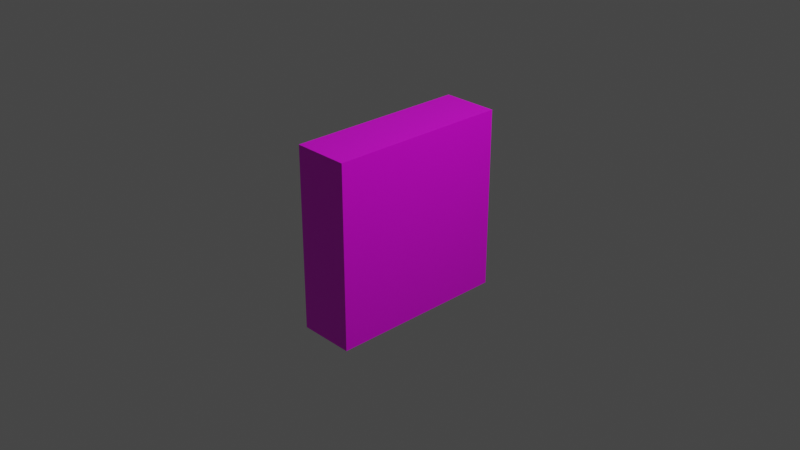 # Source: matchpuzzle-btn1.blend  (saved by Blender 3.2.14; exported with 4.5.12 LTS)
import bpy
from mathutils import Matrix  # noqa: F401  (used for matrix-valued properties, if any)

bpy.ops.wm.read_factory_settings(use_empty=True)
scene = bpy.context.scene
scene.name = 'Scene'

# ---- collections
col_collection = bpy.data.collections.new('Collection'); scene.collection.children.link(col_collection)

# ---- images (referenced by path relative to the original .blend; pixels are not part of the script)
import os
ASSET_DIR = os.environ.get("B2B_ASSET_DIR", "")  # directory of the original .blend (textures are referenced by path, not embedded)
HERE = os.path.dirname(os.path.abspath(__file__))  # packed textures are extracted next to this script under _unpacked/

def load_image(name, relpath, width, height, colorspace="sRGB"):
    """Load a texture the original file referenced (path relative to the .blend, or extracted next to this script)."""
    p = next((c for c in (os.path.join(HERE, relpath), os.path.join(ASSET_DIR, relpath)) if relpath and os.path.exists(c)), "")
    if p:
        img = bpy.data.images.load(p, check_existing=True)
        img.name = name
    else:  # same state as the original file: an image datablock whose file is absent (Cycles renders it pink)
        img = bpy.data.images.new(name, width, height)
        img.source = "FILE"
        img.filepath = "//" + (relpath or name)
    img.colorspace_settings.name = colorspace
    return img
img_orderpuzzlebtn1_png = load_image('orderPuzzlebtn1.png', 'textures/orderPuzzlebtn1.png', 1024, 1024, 'sRGB')

# ---- materials (node trees are filled in below, after node groups)
mat_lvl2_matchbtn1 = bpy.data.materials.new('lvl2-matchBtn1')
mat_lvl2_matchbtn1.alpha_threshold = 0.0
mat_lvl2_matchbtn1.use_transparent_shadow = False
mat_lvl2_matchbtn1.line_color = (0.0, 0.0, 0.0, 1.0)

# ---- material node trees
mat_lvl2_matchbtn1.use_nodes = True; mat_lvl2_matchbtn1.node_tree.nodes.clear()
_N = mat_lvl2_matchbtn1.node_tree.nodes; _L = mat_lvl2_matchbtn1.node_tree.links
n0 = _N.new('ShaderNodeOutputMaterial'); n0.name = 'Material Output'; n0.location = (300, 300)
n1 = _N.new('ShaderNodeBsdfPrincipled'); n1.name = 'Principled BSDF'; n1.location = (10, 300)
n1.distribution = 'GGX'
n1.subsurface_method = 'RANDOM_WALK_SKIN'
n1.inputs[2].default_value = 0.4
n1.inputs[3].default_value = 1.45
n1.inputs[27].default_value = (0.0, 0.0, 0.0, 1.0)
n1.inputs[28].default_value = 1.0
n2 = _N.new('ShaderNodeTexImage'); n2.name = 'Image Texture'; n2.location = (-280, 260)
n2.image = img_orderpuzzlebtn1_png
_L.new(n1.outputs[0], n0.inputs[0])
_L.new(n2.outputs[0], n1.inputs[0])
n0.is_active_output = True

# ---- world
world_world = bpy.data.worlds.new('World'); scene.world = world_world
world_world.use_nodes = True; world_world.node_tree.nodes.clear()
_N = world_world.node_tree.nodes; _L = world_world.node_tree.links
n0 = _N.new('ShaderNodeOutputWorld'); n0.name = 'World Output'; n0.location = (300, 300)
n1 = _N.new('ShaderNodeBackground'); n1.name = 'Background'; n1.location = (10, 300)
n1.inputs[0].default_value = (0.05088, 0.05088, 0.05088, 1.0)
_L.new(n1.outputs[0], n0.inputs[0])
n0.is_active_output = True
world_world.color = (0.05088, 0.05088, 0.05088)
world_world.use_sun_shadow = False
world_world.sun_shadow_jitter_overblur = 0.0

# ---- cameras
cam_camera = bpy.data.cameras.new('Camera')
cam_camera.clip_end = 100.0
cam_camera.ortho_scale = 7.314

# ---- lights
light_light = bpy.data.lights.new('Light', 'POINT')
light_light.transmission_factor = 0.0
light_light.energy = 1000.0
light_light.shadow_soft_size = 0.1
light_light.shadow_maximum_resolution = 0.006
light_light.use_absolute_resolution = True

# ---- meshes
me_cube = bpy.data.meshes.new('Cube')
me_cube.from_pydata([(1.0, 1.0, 1.0), (1.0, 1.0, -1.0), (1.0, -1.0, 1.0), (1.0, -1.0, -1.0), (-1.0, 1.0, 1.0), (-1.0, 1.0, -1.0), (-1.0, -1.0, 1.0), (-1.0, -1.0, -1.0)], [], [(0, 4, 6, 2), (3, 2, 6, 7), (7, 6, 4, 5), (5, 1, 3, 7), (1, 0, 2, 3), (5, 4, 0, 1)])
_uv = me_cube.uv_layers.new(name='UVMap')
_uv.uv.foreach_set('vector', [0.5477, 0.5, 0.643, 0.5, 0.643, 0.5954, 0.5477, 0.5954, 0.4523, 0.5954, 0.5477, 0.5954, 0.5477, 0.6907, 0.4523, 0.6907, 0.4523, 0.3093, 0.5477, 0.3093, 0.5477, 0.4046, 0.4523, 0.4046, 0.357, 0.5, 0.4523, 0.5, 0.4523, 0.5954, 0.357, 0.5954, 0.4151, 0.5775, 0.4151, 0.8822, 0.2956, 0.8822, 0.2956, 0.5775, 0.4523, 0.4046, 0.5477, 0.4046, 0.5477, 0.5, 0.4523, 0.5])
me_cube.materials.append(mat_lvl2_matchbtn1)
me_cube.use_mirror_vertex_groups = False
me_cube.update()

# ---- objects
ob_cube = bpy.data.objects.new('Cube', me_cube)
ob_light = bpy.data.objects.new('Light', light_light)
ob_camera = bpy.data.objects.new('Camera', cam_camera)

# ---- transforms, parenting, visibility, modifiers, constraints
ob_cube.location = (0.0, 0.0, 0.0)
ob_cube.scale = (0.3082, 1.0, 1.0)
ob_cube.lock_rotations_4d = False
ob_cube.empty_display_type = 'ARROWS'
ob_cube.lineart.crease_threshold = 0.0
_m = ob_cube.modifiers.new('Solidify', 'SOLIDIFY')
ob_light.location = (4.076, 1.005, 5.904)
ob_light.rotation_euler = (0.6503, 0.05522, 1.866)
ob_light.lock_rotations_4d = False
ob_light.empty_display_type = 'ARROWS'
ob_light.color = (0.0, 0.0, 0.0, 0.0)
ob_light.lineart.crease_threshold = 0.0
ob_camera.location = (7.359, -6.926, 4.958)
ob_camera.rotation_euler = (1.109, 0.0, 0.8149)
ob_camera.lock_rotations_4d = False
ob_camera.empty_display_type = 'ARROWS'
ob_camera.color = (0.0, 0.0, 0.0, 0.0)
ob_camera.display_type = 'WIRE'
ob_camera.lineart.crease_threshold = 0.0

# ---- collection membership
col_collection.objects.link(ob_cube)
col_collection.objects.link(ob_light)
col_collection.objects.link(ob_camera)

# ---- scene / render settings (as saved in the file)
scene.camera = ob_camera
scene.frame_start = 1; scene.frame_end = 250; scene.frame_set(1)
scene.render.engine = 'BLENDER_EEVEE_NEXT'
scene.cycles.sampling_pattern = 'TABULATED_SOBOL'
scene.cycles.use_light_tree = False
scene.view_settings.view_transform = 'Filmic'
bpy.context.view_layer.update()
